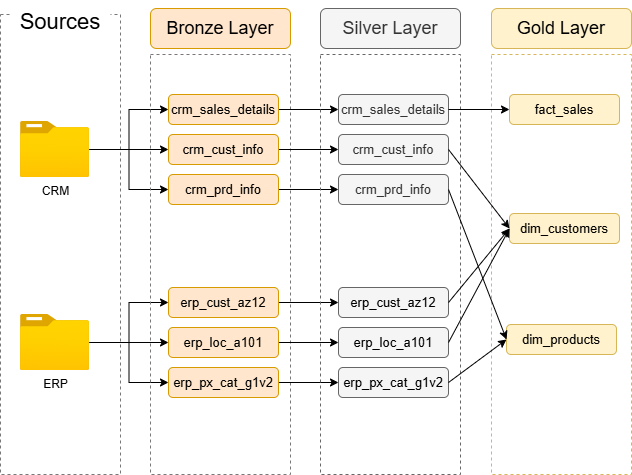

The diagram above was exported from draw.io. Its source (the exported page's mxGraphModel, read from the mxfile embedded in the PNG):
<mxGraphModel dx="874" dy="577" grid="1" gridSize="10" guides="1" tooltips="1" connect="1" arrows="1" fold="1" page="1" pageScale="1" pageWidth="850" pageHeight="1100" math="0" shadow="0">
  <root>
    <mxCell id="0" />
    <mxCell id="1" parent="0" />
    <mxCell id="lbw8f-mBkx5-aznmgNKM-1" value="" style="rounded=0;whiteSpace=wrap;html=1;fillColor=none;dashed=1;strokeColor=light-dark(#797777, #ededed);" parent="1" vertex="1">
      <mxGeometry x="40" y="80" width="120" height="460" as="geometry" />
    </mxCell>
    <mxCell id="lbw8f-mBkx5-aznmgNKM-2" value="Sources" style="rounded=1;whiteSpace=wrap;html=1;fontSize=22;strokeColor=none;fillColor=default;" parent="1" vertex="1">
      <mxGeometry x="50" y="66" width="100" height="44" as="geometry" />
    </mxCell>
    <mxCell id="lbw8f-mBkx5-aznmgNKM-10" style="edgeStyle=orthogonalEdgeStyle;rounded=0;orthogonalLoop=1;jettySize=auto;html=1;entryX=0;entryY=0.5;entryDx=0;entryDy=0;" parent="1" source="lbw8f-mBkx5-aznmgNKM-3" target="lbw8f-mBkx5-aznmgNKM-8" edge="1">
      <mxGeometry relative="1" as="geometry" />
    </mxCell>
    <mxCell id="lbw8f-mBkx5-aznmgNKM-11" style="edgeStyle=orthogonalEdgeStyle;rounded=0;orthogonalLoop=1;jettySize=auto;html=1;entryX=0;entryY=0.5;entryDx=0;entryDy=0;" parent="1" source="lbw8f-mBkx5-aznmgNKM-3" target="lbw8f-mBkx5-aznmgNKM-7" edge="1">
      <mxGeometry relative="1" as="geometry" />
    </mxCell>
    <mxCell id="lbw8f-mBkx5-aznmgNKM-12" style="edgeStyle=orthogonalEdgeStyle;rounded=0;orthogonalLoop=1;jettySize=auto;html=1;entryX=0;entryY=0.5;entryDx=0;entryDy=0;" parent="1" source="lbw8f-mBkx5-aznmgNKM-3" target="lbw8f-mBkx5-aznmgNKM-9" edge="1">
      <mxGeometry relative="1" as="geometry" />
    </mxCell>
    <mxCell id="lbw8f-mBkx5-aznmgNKM-3" value="CRM" style="image;aspect=fixed;html=1;points=[];align=center;fontSize=12;image=img/lib/azure2/general/Folder_Blank.svg;" parent="1" vertex="1">
      <mxGeometry x="60" y="187" width="69" height="56.00000000000001" as="geometry" />
    </mxCell>
    <mxCell id="lbw8f-mBkx5-aznmgNKM-20" style="edgeStyle=orthogonalEdgeStyle;rounded=0;orthogonalLoop=1;jettySize=auto;html=1;entryX=0;entryY=0.5;entryDx=0;entryDy=0;" parent="1" source="lbw8f-mBkx5-aznmgNKM-4" target="lbw8f-mBkx5-aznmgNKM-18" edge="1">
      <mxGeometry relative="1" as="geometry" />
    </mxCell>
    <mxCell id="lbw8f-mBkx5-aznmgNKM-21" style="edgeStyle=orthogonalEdgeStyle;rounded=0;orthogonalLoop=1;jettySize=auto;html=1;entryX=0;entryY=0.5;entryDx=0;entryDy=0;" parent="1" source="lbw8f-mBkx5-aznmgNKM-4" target="lbw8f-mBkx5-aznmgNKM-17" edge="1">
      <mxGeometry relative="1" as="geometry" />
    </mxCell>
    <mxCell id="lbw8f-mBkx5-aznmgNKM-22" style="edgeStyle=orthogonalEdgeStyle;rounded=0;orthogonalLoop=1;jettySize=auto;html=1;entryX=0;entryY=0.5;entryDx=0;entryDy=0;" parent="1" source="lbw8f-mBkx5-aznmgNKM-4" target="lbw8f-mBkx5-aznmgNKM-19" edge="1">
      <mxGeometry relative="1" as="geometry" />
    </mxCell>
    <mxCell id="lbw8f-mBkx5-aznmgNKM-4" value="ERP" style="image;aspect=fixed;html=1;points=[];align=center;fontSize=12;image=img/lib/azure2/general/Folder_Blank.svg;" parent="1" vertex="1">
      <mxGeometry x="60" y="380" width="69" height="56.00000000000001" as="geometry" />
    </mxCell>
    <mxCell id="lbw8f-mBkx5-aznmgNKM-5" value="" style="rounded=0;whiteSpace=wrap;html=1;fillColor=none;dashed=1;strokeColor=light-dark(#797777, #ededed);" parent="1" vertex="1">
      <mxGeometry x="190" y="120" width="140" height="420" as="geometry" />
    </mxCell>
    <mxCell id="lbw8f-mBkx5-aznmgNKM-6" value="Bronze Layer" style="rounded=1;whiteSpace=wrap;html=1;fillColor=#ffe6cc;strokeColor=#d79b00;fontSize=18;" parent="1" vertex="1">
      <mxGeometry x="190" y="74" width="140" height="40" as="geometry" />
    </mxCell>
    <mxCell id="e6W-MgpJexS2kMXecM-3-9" style="edgeStyle=orthogonalEdgeStyle;rounded=0;orthogonalLoop=1;jettySize=auto;html=1;" parent="1" source="lbw8f-mBkx5-aznmgNKM-7" target="e6W-MgpJexS2kMXecM-3-3" edge="1">
      <mxGeometry relative="1" as="geometry" />
    </mxCell>
    <mxCell id="lbw8f-mBkx5-aznmgNKM-7" value="crm_sales_details" style="rounded=1;whiteSpace=wrap;html=1;fillColor=#ffe6cc;strokeColor=#d79b00;fontSize=13;" parent="1" vertex="1">
      <mxGeometry x="208" y="160" width="110" height="30" as="geometry" />
    </mxCell>
    <mxCell id="e6W-MgpJexS2kMXecM-3-10" style="edgeStyle=orthogonalEdgeStyle;rounded=0;orthogonalLoop=1;jettySize=auto;html=1;entryX=0;entryY=0.5;entryDx=0;entryDy=0;" parent="1" source="lbw8f-mBkx5-aznmgNKM-8" target="e6W-MgpJexS2kMXecM-3-4" edge="1">
      <mxGeometry relative="1" as="geometry" />
    </mxCell>
    <mxCell id="lbw8f-mBkx5-aznmgNKM-8" value="crm_cust_info" style="rounded=1;whiteSpace=wrap;html=1;fillColor=#ffe6cc;strokeColor=#d79b00;fontSize=13;" parent="1" vertex="1">
      <mxGeometry x="208" y="200" width="110" height="30" as="geometry" />
    </mxCell>
    <mxCell id="e6W-MgpJexS2kMXecM-3-11" style="edgeStyle=orthogonalEdgeStyle;rounded=0;orthogonalLoop=1;jettySize=auto;html=1;entryX=0;entryY=0.5;entryDx=0;entryDy=0;" parent="1" source="lbw8f-mBkx5-aznmgNKM-9" target="e6W-MgpJexS2kMXecM-3-5" edge="1">
      <mxGeometry relative="1" as="geometry" />
    </mxCell>
    <mxCell id="lbw8f-mBkx5-aznmgNKM-9" value="crm_prd_info" style="rounded=1;whiteSpace=wrap;html=1;fillColor=#ffe6cc;strokeColor=#d79b00;fontSize=13;" parent="1" vertex="1">
      <mxGeometry x="208" y="240" width="110" height="30" as="geometry" />
    </mxCell>
    <mxCell id="e6W-MgpJexS2kMXecM-3-12" style="edgeStyle=orthogonalEdgeStyle;rounded=0;orthogonalLoop=1;jettySize=auto;html=1;entryX=0;entryY=0.5;entryDx=0;entryDy=0;" parent="1" source="lbw8f-mBkx5-aznmgNKM-17" target="e6W-MgpJexS2kMXecM-3-6" edge="1">
      <mxGeometry relative="1" as="geometry" />
    </mxCell>
    <mxCell id="lbw8f-mBkx5-aznmgNKM-17" value="erp_cust_az12" style="rounded=1;whiteSpace=wrap;html=1;fillColor=#ffe6cc;strokeColor=#d79b00;fontSize=13;" parent="1" vertex="1">
      <mxGeometry x="208" y="353" width="110" height="30" as="geometry" />
    </mxCell>
    <mxCell id="e6W-MgpJexS2kMXecM-3-13" style="edgeStyle=orthogonalEdgeStyle;rounded=0;orthogonalLoop=1;jettySize=auto;html=1;entryX=0;entryY=0.5;entryDx=0;entryDy=0;" parent="1" source="lbw8f-mBkx5-aznmgNKM-18" target="e6W-MgpJexS2kMXecM-3-7" edge="1">
      <mxGeometry relative="1" as="geometry" />
    </mxCell>
    <mxCell id="lbw8f-mBkx5-aznmgNKM-18" value="erp_loc_a101" style="rounded=1;whiteSpace=wrap;html=1;fillColor=#ffe6cc;strokeColor=#d79b00;fontSize=13;" parent="1" vertex="1">
      <mxGeometry x="208" y="393" width="110" height="30" as="geometry" />
    </mxCell>
    <mxCell id="e6W-MgpJexS2kMXecM-3-14" style="edgeStyle=orthogonalEdgeStyle;rounded=0;orthogonalLoop=1;jettySize=auto;html=1;entryX=0;entryY=0.5;entryDx=0;entryDy=0;" parent="1" source="lbw8f-mBkx5-aznmgNKM-19" target="e6W-MgpJexS2kMXecM-3-8" edge="1">
      <mxGeometry relative="1" as="geometry" />
    </mxCell>
    <mxCell id="lbw8f-mBkx5-aznmgNKM-19" value="erp_px_cat_g1v2" style="rounded=1;whiteSpace=wrap;html=1;fillColor=#ffe6cc;strokeColor=#d79b00;fontSize=13;" parent="1" vertex="1">
      <mxGeometry x="208" y="433" width="110" height="30" as="geometry" />
    </mxCell>
    <mxCell id="e6W-MgpJexS2kMXecM-3-1" value="" style="rounded=0;whiteSpace=wrap;html=1;fillColor=none;dashed=1;strokeColor=#666666;fontColor=#333333;" parent="1" vertex="1">
      <mxGeometry x="360" y="120" width="140" height="420" as="geometry" />
    </mxCell>
    <mxCell id="e6W-MgpJexS2kMXecM-3-2" value="Silver Layer" style="rounded=1;whiteSpace=wrap;html=1;fillColor=#f5f5f5;strokeColor=#666666;fontSize=18;fontColor=#333333;" parent="1" vertex="1">
      <mxGeometry x="360" y="74" width="140" height="40" as="geometry" />
    </mxCell>
    <mxCell id="e6W-MgpJexS2kMXecM-3-3" value="crm_sales_details" style="rounded=1;whiteSpace=wrap;html=1;fillColor=#f5f5f5;strokeColor=#666666;fontSize=13;fontColor=#333333;" parent="1" vertex="1">
      <mxGeometry x="378" y="160" width="110" height="30" as="geometry" />
    </mxCell>
    <mxCell id="e6W-MgpJexS2kMXecM-3-4" value="crm_cust_info" style="rounded=1;whiteSpace=wrap;html=1;fillColor=#f5f5f5;strokeColor=#666666;fontSize=13;fontColor=#333333;" parent="1" vertex="1">
      <mxGeometry x="378" y="200" width="110" height="30" as="geometry" />
    </mxCell>
    <mxCell id="e6W-MgpJexS2kMXecM-3-5" value="crm_prd_info" style="rounded=1;whiteSpace=wrap;html=1;fillColor=#f5f5f5;strokeColor=#666666;fontSize=13;fontColor=#333333;" parent="1" vertex="1">
      <mxGeometry x="378" y="240" width="110" height="30" as="geometry" />
    </mxCell>
    <mxCell id="e6W-MgpJexS2kMXecM-3-6" value="&lt;span style=&quot;color: rgb(0, 0, 0);&quot;&gt;erp_cust_az12&lt;/span&gt;" style="rounded=1;whiteSpace=wrap;html=1;fillColor=#f5f5f5;strokeColor=#666666;fontSize=13;fontColor=#333333;" parent="1" vertex="1">
      <mxGeometry x="378" y="353" width="110" height="30" as="geometry" />
    </mxCell>
    <mxCell id="e6W-MgpJexS2kMXecM-3-7" value="&lt;span style=&quot;color: rgb(0, 0, 0);&quot;&gt;erp_loc_a101&lt;/span&gt;" style="rounded=1;whiteSpace=wrap;html=1;fillColor=#f5f5f5;strokeColor=#666666;fontSize=13;fontColor=#333333;" parent="1" vertex="1">
      <mxGeometry x="378" y="393" width="110" height="30" as="geometry" />
    </mxCell>
    <mxCell id="e6W-MgpJexS2kMXecM-3-8" value="&lt;span style=&quot;color: rgb(0, 0, 0);&quot;&gt;erp_px_cat_g1v2&lt;/span&gt;" style="rounded=1;whiteSpace=wrap;html=1;fillColor=#f5f5f5;strokeColor=#666666;fontSize=13;fontColor=#333333;" parent="1" vertex="1">
      <mxGeometry x="378" y="433" width="110" height="30" as="geometry" />
    </mxCell>
    <mxCell id="rnHkDZp_la5MZgNSbm7V-1" value="" style="rounded=0;whiteSpace=wrap;html=1;fillColor=none;dashed=1;strokeColor=#d6b656;" parent="1" vertex="1">
      <mxGeometry x="531" y="120" width="140" height="420" as="geometry" />
    </mxCell>
    <mxCell id="rnHkDZp_la5MZgNSbm7V-2" value="Gold Layer" style="rounded=1;whiteSpace=wrap;html=1;fillColor=#fff2cc;strokeColor=#d6b656;fontSize=18;" parent="1" vertex="1">
      <mxGeometry x="531" y="74" width="140" height="40" as="geometry" />
    </mxCell>
    <mxCell id="rnHkDZp_la5MZgNSbm7V-3" value="fact_sales" style="rounded=1;whiteSpace=wrap;html=1;fillColor=#fff2cc;strokeColor=#d6b656;fontSize=13;" parent="1" vertex="1">
      <mxGeometry x="549" y="160" width="110" height="30" as="geometry" />
    </mxCell>
    <mxCell id="rnHkDZp_la5MZgNSbm7V-4" value="dim_customers" style="rounded=1;whiteSpace=wrap;html=1;fillColor=#fff2cc;strokeColor=#d6b656;fontSize=13;" parent="1" vertex="1">
      <mxGeometry x="549" y="279" width="110" height="30" as="geometry" />
    </mxCell>
    <mxCell id="rnHkDZp_la5MZgNSbm7V-5" value="dim_products" style="rounded=1;whiteSpace=wrap;html=1;fillColor=#fff2cc;strokeColor=#d6b656;fontSize=13;" parent="1" vertex="1">
      <mxGeometry x="546" y="390" width="110" height="30" as="geometry" />
    </mxCell>
    <mxCell id="rnHkDZp_la5MZgNSbm7V-10" style="edgeStyle=orthogonalEdgeStyle;rounded=0;orthogonalLoop=1;jettySize=auto;html=1;exitX=1;exitY=0.5;exitDx=0;exitDy=0;entryX=0;entryY=0.5;entryDx=0;entryDy=0;" parent="1" source="e6W-MgpJexS2kMXecM-3-3" target="rnHkDZp_la5MZgNSbm7V-3" edge="1">
      <mxGeometry relative="1" as="geometry">
        <mxPoint x="750" y="229" as="sourcePoint" />
        <mxPoint x="810" y="229" as="targetPoint" />
      </mxGeometry>
    </mxCell>
    <mxCell id="rnHkDZp_la5MZgNSbm7V-21" value="" style="endArrow=classic;html=1;rounded=0;exitX=1;exitY=0.5;exitDx=0;exitDy=0;entryX=0;entryY=0.5;entryDx=0;entryDy=0;" parent="1" source="e6W-MgpJexS2kMXecM-3-4" target="rnHkDZp_la5MZgNSbm7V-4" edge="1">
      <mxGeometry width="50" height="50" relative="1" as="geometry">
        <mxPoint x="400" y="350" as="sourcePoint" />
        <mxPoint x="450" y="300" as="targetPoint" />
      </mxGeometry>
    </mxCell>
    <mxCell id="rnHkDZp_la5MZgNSbm7V-22" value="" style="endArrow=classic;html=1;rounded=0;exitX=1;exitY=0.5;exitDx=0;exitDy=0;entryX=0;entryY=0.5;entryDx=0;entryDy=0;" parent="1" source="e6W-MgpJexS2kMXecM-3-7" target="rnHkDZp_la5MZgNSbm7V-4" edge="1">
      <mxGeometry width="50" height="50" relative="1" as="geometry">
        <mxPoint x="498" y="225" as="sourcePoint" />
        <mxPoint x="559" y="328" as="targetPoint" />
      </mxGeometry>
    </mxCell>
    <mxCell id="rnHkDZp_la5MZgNSbm7V-23" value="" style="endArrow=classic;html=1;rounded=0;exitX=1;exitY=0.5;exitDx=0;exitDy=0;entryX=0;entryY=0.5;entryDx=0;entryDy=0;" parent="1" source="e6W-MgpJexS2kMXecM-3-6" target="rnHkDZp_la5MZgNSbm7V-4" edge="1">
      <mxGeometry width="50" height="50" relative="1" as="geometry">
        <mxPoint x="498" y="418" as="sourcePoint" />
        <mxPoint x="559" y="328" as="targetPoint" />
      </mxGeometry>
    </mxCell>
    <mxCell id="rnHkDZp_la5MZgNSbm7V-24" value="" style="endArrow=classic;html=1;rounded=0;exitX=1;exitY=0.5;exitDx=0;exitDy=0;entryX=0;entryY=0.5;entryDx=0;entryDy=0;" parent="1" source="e6W-MgpJexS2kMXecM-3-8" target="rnHkDZp_la5MZgNSbm7V-5" edge="1">
      <mxGeometry width="50" height="50" relative="1" as="geometry">
        <mxPoint x="498" y="418" as="sourcePoint" />
        <mxPoint x="559" y="328" as="targetPoint" />
      </mxGeometry>
    </mxCell>
    <mxCell id="rnHkDZp_la5MZgNSbm7V-25" value="" style="endArrow=classic;html=1;rounded=0;exitX=1;exitY=0.5;exitDx=0;exitDy=0;entryX=0;entryY=0.5;entryDx=0;entryDy=0;" parent="1" source="e6W-MgpJexS2kMXecM-3-5" target="rnHkDZp_la5MZgNSbm7V-5" edge="1">
      <mxGeometry width="50" height="50" relative="1" as="geometry">
        <mxPoint x="498" y="458" as="sourcePoint" />
        <mxPoint x="556" y="458" as="targetPoint" />
      </mxGeometry>
    </mxCell>
  </root>
</mxGraphModel>